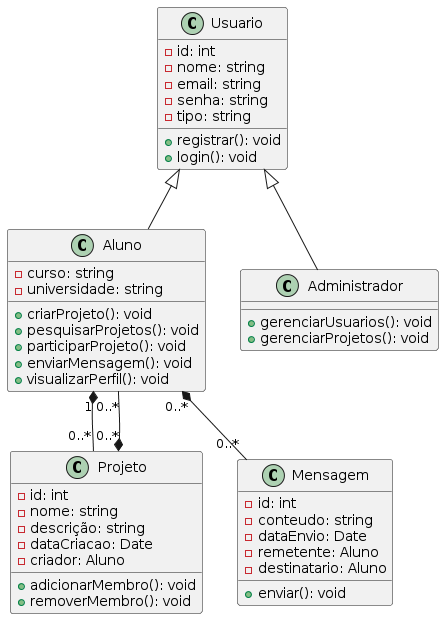

The diagram above was rendered by PlantUML. Its source (embedded in the PNG):
@startuml
class Usuario {
  - id: int
  - nome: string
  - email: string
  - senha: string
  - tipo: string
  + registrar(): void
  + login(): void
}

class Aluno {
  - curso: string
  - universidade: string
  + criarProjeto(): void
  + pesquisarProjetos(): void
  + participarProjeto(): void
  + enviarMensagem(): void
  + visualizarPerfil(): void
}

class Administrador {
  + gerenciarUsuarios(): void
  + gerenciarProjetos(): void
}

class Projeto {
  - id: int
  - nome: string
  - descrição: string
  - dataCriacao: Date
  - criador: Aluno
  + adicionarMembro(): void
  + removerMembro(): void
}

class Mensagem {
  - id: int
  - conteudo: string
  - dataEnvio: Date
  - remetente: Aluno
  - destinatario: Aluno
  + enviar(): void
}

Usuario <|-- Aluno
Usuario <|-- Administrador
Aluno "1" *-- "0..*" Projeto
Projeto "0..*" *-- "0..*" Aluno
Aluno "0..*" *-- "0..*" Mensagem
@enduml